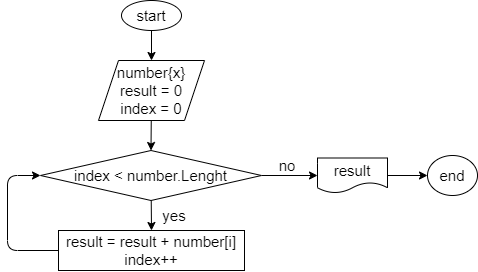

The diagram above was exported from draw.io. Its source (the exported page's mxGraphModel, read from the mxfile embedded in the PNG):
<mxGraphModel dx="1166" dy="338" grid="1" gridSize="10" guides="1" tooltips="1" connect="1" arrows="1" fold="1" page="1" pageScale="1" pageWidth="827" pageHeight="1169" math="0" shadow="0">
  <root>
    <mxCell id="0" />
    <mxCell id="1" parent="0" />
    <mxCell id="4" style="edgeStyle=none;html=1;entryX=0.5;entryY=0;entryDx=0;entryDy=0;fontSize=15;" edge="1" parent="1" source="2" target="3">
      <mxGeometry relative="1" as="geometry" />
    </mxCell>
    <mxCell id="2" value="&lt;font style=&quot;font-size: 15px&quot;&gt;start&lt;/font&gt;" style="ellipse;whiteSpace=wrap;html=1;" vertex="1" parent="1">
      <mxGeometry x="384" y="10" width="60" height="30" as="geometry" />
    </mxCell>
    <mxCell id="6" style="edgeStyle=none;html=1;entryX=0.5;entryY=0;entryDx=0;entryDy=0;fontSize=15;" edge="1" parent="1" source="3" target="5">
      <mxGeometry relative="1" as="geometry" />
    </mxCell>
    <mxCell id="3" value="number{x}&lt;br&gt;result = 0&lt;br&gt;index = 0" style="shape=parallelogram;perimeter=parallelogramPerimeter;whiteSpace=wrap;html=1;fixedSize=1;fontSize=15;" vertex="1" parent="1">
      <mxGeometry x="361" y="70" width="106" height="60" as="geometry" />
    </mxCell>
    <mxCell id="8" style="edgeStyle=none;html=1;entryX=0.5;entryY=0;entryDx=0;entryDy=0;fontSize=15;" edge="1" parent="1" source="5" target="7">
      <mxGeometry relative="1" as="geometry" />
    </mxCell>
    <mxCell id="13" value="" style="edgeStyle=none;html=1;fontSize=15;" edge="1" parent="1" source="5" target="12">
      <mxGeometry relative="1" as="geometry" />
    </mxCell>
    <mxCell id="5" value="index &amp;lt; number.Lenght" style="rhombus;whiteSpace=wrap;html=1;fontSize=15;" vertex="1" parent="1">
      <mxGeometry x="303" y="160" width="221" height="50" as="geometry" />
    </mxCell>
    <mxCell id="10" style="edgeStyle=none;html=1;entryX=0;entryY=0.5;entryDx=0;entryDy=0;fontSize=15;" edge="1" parent="1" source="7" target="5">
      <mxGeometry relative="1" as="geometry">
        <Array as="points">
          <mxPoint x="270" y="260" />
          <mxPoint x="270" y="185" />
        </Array>
      </mxGeometry>
    </mxCell>
    <mxCell id="7" value="result =&amp;nbsp;result + number[i]&lt;br&gt;index++" style="rounded=0;whiteSpace=wrap;html=1;fontSize=15;" vertex="1" parent="1">
      <mxGeometry x="321" y="240" width="186" height="40" as="geometry" />
    </mxCell>
    <mxCell id="9" value="yes" style="text;html=1;strokeColor=none;fillColor=none;align=center;verticalAlign=middle;whiteSpace=wrap;rounded=0;fontSize=15;" vertex="1" parent="1">
      <mxGeometry x="407" y="210" width="60" height="30" as="geometry" />
    </mxCell>
    <mxCell id="11" value="no" style="text;html=1;strokeColor=none;fillColor=none;align=center;verticalAlign=middle;whiteSpace=wrap;rounded=0;fontSize=15;" vertex="1" parent="1">
      <mxGeometry x="520" y="160" width="60" height="30" as="geometry" />
    </mxCell>
    <mxCell id="15" style="edgeStyle=none;html=1;entryX=0;entryY=0.5;entryDx=0;entryDy=0;fontSize=15;" edge="1" parent="1" source="12" target="14">
      <mxGeometry relative="1" as="geometry" />
    </mxCell>
    <mxCell id="12" value="result" style="shape=document;whiteSpace=wrap;html=1;boundedLbl=1;fontSize=15;" vertex="1" parent="1">
      <mxGeometry x="580" y="167.5" width="70" height="35" as="geometry" />
    </mxCell>
    <mxCell id="14" value="end" style="ellipse;whiteSpace=wrap;html=1;fontSize=15;" vertex="1" parent="1">
      <mxGeometry x="690" y="165" width="50" height="40" as="geometry" />
    </mxCell>
  </root>
</mxGraphModel>